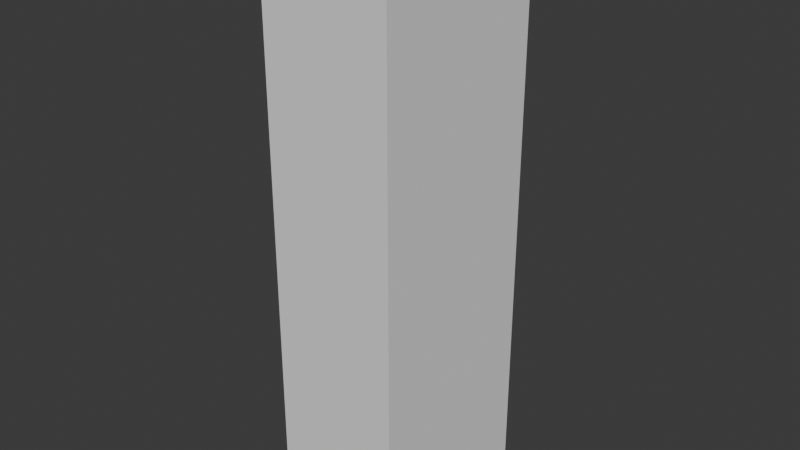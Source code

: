 # Source: fucking_tool.blend  (saved by Blender 4.0.36; exported with 4.5.12 LTS)
import bpy
from mathutils import Matrix  # noqa: F401  (used for matrix-valued properties, if any)

bpy.ops.wm.read_factory_settings(use_empty=True)
scene = bpy.context.scene
scene.name = 'Scene'

# ---- collections
col_collection = bpy.data.collections.new('Collection'); scene.collection.children.link(col_collection)
col_fucking_tool = bpy.data.collections.new('fucking_tool'); scene.collection.children.link(col_fucking_tool)
col_fucking_tool_phy = bpy.data.collections.new('fucking_tool_phy'); scene.collection.children.link(col_fucking_tool_phy)

# ---- images (referenced by path relative to the original .blend; pixels are not part of the script)
import os
ASSET_DIR = os.environ.get("B2B_ASSET_DIR", "")  # directory of the original .blend (textures are referenced by path, not embedded)
HERE = os.path.dirname(os.path.abspath(__file__))  # packed textures are extracted next to this script under _unpacked/

def load_image(name, relpath, width, height, colorspace="sRGB"):
    """Load a texture the original file referenced (path relative to the .blend, or extracted next to this script)."""
    p = next((c for c in (os.path.join(HERE, relpath), os.path.join(ASSET_DIR, relpath)) if relpath and os.path.exists(c)), "")
    if p:
        img = bpy.data.images.load(p, check_existing=True)
        img.name = name
    else:  # same state as the original file: an image datablock whose file is absent (Cycles renders it pink)
        img = bpy.data.images.new(name, width, height)
        img.source = "FILE"
        img.filepath = "//" + (relpath or name)
    img.colorspace_settings.name = colorspace
    return img
img_fucking_tool_psd = load_image('fucking_tool.psd', 'fucking_tool.psd', 1024, 1024, 'sRGB')

# ---- materials (node trees are filled in below, after node groups)
mat_fucking_tool = bpy.data.materials.new('fucking_tool')
mat_fucking_tool.alpha_threshold = 0.0
mat_fucking_tool.use_transparent_shadow = False
mat_fucking_tool.roughness = 0.5
mat_fucking_tool.line_color = (0.0, 0.0, 0.0, 1.0)

# ---- material node trees
mat_fucking_tool.use_nodes = True; mat_fucking_tool.node_tree.nodes.clear()
_N = mat_fucking_tool.node_tree.nodes; _L = mat_fucking_tool.node_tree.links
n0 = _N.new('ShaderNodeOutputMaterial'); n0.name = 'Material Output'; n0.location = (800, 221)
n1 = _N.new('ShaderNodeBsdfPrincipled'); n1.name = 'Principled BSDF'; n1.location = (10, 300)
n1.inputs[3].default_value = 1.0
n2 = _N.new('ShaderNodeTexImage'); n2.name = 'Image Texture'; n2.location = (-306, 232)
n2.image = img_fucking_tool_psd
n2.interpolation = 'Closest'
n3 = _N.new('ShaderNodeTexCoord'); n3.name = 'Texture Coordinate'; n3.location = (-586, 252)
n4 = _N.new('ShaderNodeMixShader'); n4.name = 'Mix Shader'; n4.location = (591, 191)
n5 = _N.new('ShaderNodeBsdfTransparent'); n5.name = 'Transparent BSDF'; n5.location = (333, 105)
_L.new(n4.outputs[0], n0.inputs[0])
_L.new(n2.outputs[0], n1.inputs[0])
_L.new(n3.outputs[2], n2.inputs[0])
_L.new(n2.outputs[1], n4.inputs[0])
_L.new(n1.outputs[0], n4.inputs[2])
_L.new(n5.outputs[0], n4.inputs[1])
n0.is_active_output = True

# ---- world
world_world = bpy.data.worlds.new('World'); scene.world = world_world
world_world.use_nodes = True; world_world.node_tree.nodes.clear()
_N = world_world.node_tree.nodes; _L = world_world.node_tree.links
n0 = _N.new('ShaderNodeOutputWorld'); n0.name = 'World Output'; n0.location = (300, 300)
n1 = _N.new('ShaderNodeBackground'); n1.name = 'Background'; n1.location = (10, 300)
n1.inputs[0].default_value = (0.05088, 0.05088, 0.05088, 1.0)
_L.new(n1.outputs[0], n0.inputs[0])
n0.is_active_output = True
world_world.color = (0.05088, 0.05088, 0.05088)
world_world.use_sun_shadow = False
world_world.sun_shadow_jitter_overblur = 0.0

# ---- meshes
me_cylinder = bpy.data.meshes.new('Cylinder')
me_cylinder.from_pydata([(-7.018e-10, 0.03028, -0.08204), (-7.018e-10, 0.03028, 0.1239), (0.02622, 0.01514, -0.08204), (0.02622, 0.01514, 0.1239), (0.02622, -0.01514, -0.08204), (0.02622, -0.01514, 0.1239), (-7.018e-10, -0.03028, -0.08204), (-7.018e-10, -0.03028, 0.1239), (-0.02622, -0.01514, -0.08204), (-0.02622, -0.01514, 0.1239), (-0.02622, 0.01514, -0.08204), (-0.02622, 0.01514, 0.1239), (-1.042e-09, 0.04497, -0.08204), (0.03895, 0.02249, -0.08204), (0.03895, -0.02249, -0.08204), (-1.042e-09, -0.04497, -0.08204), (-0.03895, -0.02249, -0.08204), (-0.03895, 0.02249, -0.08204), (-3.518e-11, 0.04497, -0.1169), (0.03895, 0.02249, -0.1169), (0.03895, -0.02249, -0.1169), (-3.518e-11, -0.04497, -0.1169), (-0.03895, -0.02249, -0.1169), (-0.03895, 0.02249, -0.1169), (9.089e-13, 0.02619, -0.1373), (0.02268, 0.01309, -0.1373), (0.02268, -0.01309, -0.1373), (9.089e-13, -0.02619, -0.1373), (-0.02268, -0.01309, -0.1373), (-0.02268, 0.01309, -0.1373), (0.0, 3.76e-10, -0.146), (-8.837e-10, 0.03812, -0.0223), (-8.837e-10, 0.03812, 0.06411), (0.03301, 0.01906, 0.06411), (0.03301, 0.01906, -0.0223), (0.03301, -0.01906, 0.06411), (0.03301, -0.01906, -0.0223), (-8.837e-10, -0.03812, 0.06411), (-8.837e-10, -0.03812, -0.0223), (-0.03301, -0.01906, 0.06411), (-0.03301, -0.01906, -0.0223), (-0.03301, 0.01906, 0.06411), (-0.03301, 0.01906, -0.0223), (-7.461e-10, 0.03219, 0.02091), (0.02787, 0.01609, 0.02091), (0.02787, -0.01609, 0.02091), (-7.461e-10, -0.03219, 0.02091), (-0.02787, -0.01609, 0.02091), (-0.02787, 0.01609, 0.02091), (-9.124e-10, 0.03936, 0.1239), (0.03409, 0.01968, 0.1239), (0.03409, -0.01968, 0.1239), (-9.124e-10, -0.03936, 0.1239), (-0.03409, -0.01968, 0.1239), (-0.03409, 0.01968, 0.1239), (3.655e-09, 0.03936, 0.1541), (0.03409, 0.01968, 0.1541), (0.03409, -0.01968, 0.1541), (3.655e-09, -0.03936, 0.1541), (-0.03409, -0.01968, 0.1541), (-0.03409, 0.01968, 0.1541), (-0.01413, -0.01413, 0.1521), (-0.02019, -0.02019, 0.3136), (-0.01413, 0.01413, 0.1521), (-0.02019, 0.02019, 0.3136), (0.01413, -0.01413, 0.1521), (0.01009, -0.02019, 0.3136), (0.01413, 0.01413, 0.1521), (0.01009, 0.02019, 0.3136), (-0.03498, -0.01479, 0.2232), (-0.03498, -0.01479, 0.2627), (-0.03498, 0.01479, 0.2627), (-0.03498, 0.01479, 0.2232), (-0.005392, 0.01479, 0.2627), (-0.005392, 0.01479, 0.2232), (-0.005392, -0.01479, 0.2627), (-0.005392, -0.01479, 0.2232), (-0.02019, -0.02019, 0.354), (-0.02019, 0.02019, 0.354), (0.01009, 0.02019, 0.354), (0.01009, -0.02019, 0.354), (0.02019, -0.1009, 0.4347), (0.02019, -0.1009, 0.2329), (0.02019, 0.1009, 0.4347), (0.02019, 0.1009, 0.2329), (-0.0323, -0.01341, 0.3289), (-0.0323, -0.004882, 0.3472), (-0.0323, 0.004882, 0.3204), (-0.0323, 0.01341, 0.3387), (0.0323, -0.01341, 0.3289), (0.0323, -0.004882, 0.3472), (0.0323, 0.004882, 0.3204), (0.0323, 0.01341, 0.3387), (-0.01579, -0.01433, 0.3652), (-0.01579, 0.01433, 0.3652), (0.0057, 0.01433, 0.3652), (0.0057, -0.01433, 0.3652), (-0.02125, -0.01003, 0.39), (-0.02125, 0.01003, 0.39), (-0.007132, 0.01003, 0.3952), (-0.007132, -0.01003, 0.3952), (-0.03301, -0.01003, 0.422), (-0.03301, 0.01003, 0.422), (-0.0189, 0.01003, 0.4272), (-0.0189, -0.01003, 0.4272), (-0.03863, -0.01798, 0.429), (-0.03863, 0.01798, 0.429), (-0.01918, 0.01798, 0.4362), (-0.01918, -0.01798, 0.4362), (-0.04787, -0.011, 0.4718), (-0.04787, 0.011, 0.4718), (-0.04157, 0.011, 0.4742), (-0.04157, -0.011, 0.4742)], [], [(32, 1, 3, 33), (33, 3, 5, 35), (35, 5, 7, 37), (37, 7, 9, 39), (11, 9, 53, 54), (39, 9, 11, 41), (41, 11, 1, 32), (8, 10, 17, 16), (16, 17, 23, 22), (0, 2, 13, 12), (4, 6, 15, 14), (10, 0, 12, 17), (6, 8, 16, 15), (2, 4, 14, 13), (23, 18, 24, 29), (14, 15, 21, 20), (12, 13, 19, 18), (17, 12, 18, 23), (15, 16, 22, 21), (13, 14, 20, 19), (28, 29, 30), (21, 22, 28, 27), (19, 20, 26, 25), (22, 23, 29, 28), (20, 21, 27, 26), (18, 19, 25, 24), (26, 27, 30), (24, 25, 30), (29, 24, 30), (27, 28, 30), (25, 26, 30), (10, 42, 31, 0), (48, 41, 32, 43), (8, 40, 42, 10), (47, 39, 41, 48), (6, 38, 40, 8), (46, 37, 39, 47), (4, 36, 38, 6), (45, 35, 37, 46), (2, 34, 36, 4), (44, 33, 35, 45), (0, 31, 34, 2), (43, 32, 33, 44), (31, 43, 44, 34), (34, 44, 45, 36), (36, 45, 46, 38), (38, 46, 47, 40), (40, 47, 48, 42), (42, 48, 43, 31), (54, 53, 59, 60), (3, 1, 49, 50), (7, 5, 51, 52), (1, 11, 54, 49), (9, 7, 52, 53), (5, 3, 50, 51), (56, 55, 60, 59, 58, 57), (52, 51, 57, 58), (50, 49, 55, 56), (49, 54, 60, 55), (53, 52, 58, 59), (51, 50, 56, 57), (70, 62, 64, 71), (71, 64, 68, 73), (73, 68, 66, 75), (75, 66, 62, 70), (63, 67, 65, 61), (64, 62, 77, 78), (65, 76, 69, 61), (76, 75, 70, 69), (67, 74, 76, 65), (74, 73, 75, 76), (63, 72, 74, 67), (72, 71, 73, 74), (61, 69, 72, 63), (69, 70, 71, 72), (80, 79, 95, 96), (62, 66, 80, 77), (68, 64, 78, 79), (66, 68, 79, 80), (81, 82, 84, 83), (85, 86, 88, 87), (87, 88, 92, 91), (91, 92, 90, 89), (89, 90, 86, 85), (87, 91, 89, 85), (92, 88, 86, 90), (94, 93, 97, 98), (78, 77, 93, 94), (77, 80, 96, 93), (79, 78, 94, 95), (97, 100, 104, 101), (93, 96, 100, 97), (95, 94, 98, 99), (96, 95, 99, 100), (104, 103, 107, 108), (99, 98, 102, 103), (100, 99, 103, 104), (98, 97, 101, 102), (105, 108, 112, 109), (102, 101, 105, 106), (101, 104, 108, 105), (103, 102, 106, 107), (111, 110, 109, 112), (107, 106, 110, 111), (108, 107, 111, 112), (106, 105, 109, 110)])
_uv = me_cylinder.uv_layers.new(name='UVMap')
_uv.uv.foreach_set('vector', [0.07196, 0.5694, 0.07189, 0.4393, 0.1288, 0.4389, 0.1436, 0.5689, 0.1436, 0.5697, 0.1521, 0.4389, 0.218, 0.4389, 0.2265, 0.5697, 0.6622, 0.1302, 0.677, 0.0, 0.7339, 0.001847, 0.7338, 0.1325, 0.7338, 0.1325, 0.7339, 0.001847, 0.791, 2.564e-05, 0.8058, 0.1302, 0.4754, 0.8572, 0.5324, 0.8243, 0.5495, 0.8342, 0.4754, 0.877, 0.2265, 0.5667, 0.235, 0.4389, 0.3009, 0.4389, 0.3094, 0.5667, 0.0, 0.569, 0.01474, 0.439, 0.07189, 0.4393, 0.07196, 0.5694, 0.5772, 0.8356, 0.6342, 0.8684, 0.6342, 0.9003, 0.5495, 0.8516, 0.4013, 0.877, 0.4991, 0.877, 0.4991, 0.9524, 0.4013, 0.9524, 0.6912, 0.8355, 0.6912, 0.7697, 0.7189, 0.7537, 0.7189, 0.8514, 0.6342, 0.7369, 0.5772, 0.7699, 0.5495, 0.754, 0.6342, 0.705, 0.6342, 0.8684, 0.6912, 0.8355, 0.7189, 0.8514, 0.6342, 0.9003, 0.5772, 0.7699, 0.5772, 0.8356, 0.5495, 0.8516, 0.5495, 0.754, 0.6912, 0.7697, 0.6342, 0.7369, 0.6342, 0.705, 0.7189, 0.7537, 0.3852, 0.6083, 0.3858, 0.5234, 0.4295, 0.5236, 0.4292, 0.573, 0.3878, 0.6083, 0.3851, 0.6928, 0.3094, 0.6928, 0.3121, 0.6083, 0.3099, 0.5234, 0.3094, 0.4389, 0.3852, 0.439, 0.3858, 0.5234, 0.3094, 0.6083, 0.3099, 0.5234, 0.3858, 0.5234, 0.3852, 0.6083, 0.3851, 0.6928, 0.3878, 0.7777, 0.3121, 0.7777, 0.3094, 0.6928, 0.8058, 0.8799, 0.9035, 0.8799, 0.9035, 0.9553, 0.8058, 0.9553, 0.748, 0.4904, 0.7973, 0.5189, 0.7485, 0.5476, 0.6622, 0.4978, 0.7468, 0.4489, 0.748, 0.4904, 0.6987, 0.5189, 0.8058, 0.9553, 0.9035, 0.9553, 0.8831, 0.9959, 0.8262, 0.9959, 0.4013, 0.9524, 0.4991, 0.9524, 0.4787, 1.0, 0.4218, 1.0, 0.6622, 0.5956, 0.6622, 0.4978, 0.6987, 0.5189, 0.6987, 0.5758, 0.3858, 0.5234, 0.3852, 0.439, 0.4292, 0.4744, 0.4295, 0.5236, 0.6987, 0.5758, 0.6987, 0.5189, 0.7485, 0.5476, 0.7973, 0.5758, 0.748, 0.6043, 0.7485, 0.5476, 0.7973, 0.5189, 0.7973, 0.5758, 0.7485, 0.5476, 0.6987, 0.5189, 0.748, 0.4904, 0.7485, 0.5476, 0.748, 0.6043, 0.6987, 0.5758, 0.7485, 0.5476, 0.01474, 0.8867, 0.0, 0.7568, 0.07196, 0.7573, 0.07189, 0.887, 0.01115, 0.6628, 0.0, 0.569, 0.07196, 0.5694, 0.07191, 0.6632, 0.235, 0.8844, 0.2265, 0.7536, 0.3094, 0.7536, 0.3009, 0.8844, 0.2329, 0.6613, 0.2265, 0.5667, 0.3094, 0.5667, 0.3029, 0.6613, 0.7339, 0.4489, 0.7338, 0.3201, 0.8058, 0.3178, 0.791, 0.4471, 0.7338, 0.2256, 0.7338, 0.1325, 0.8058, 0.1302, 0.7946, 0.2237, 0.677, 0.447, 0.6622, 0.3178, 0.7338, 0.3201, 0.7339, 0.4489, 0.6734, 0.2236, 0.6622, 0.1302, 0.7338, 0.1325, 0.7338, 0.2256, 0.1521, 0.8846, 0.1436, 0.7567, 0.2265, 0.7567, 0.218, 0.8846, 0.15, 0.6621, 0.1436, 0.5697, 0.2265, 0.5697, 0.22, 0.6621, 0.07189, 0.887, 0.07196, 0.7573, 0.1436, 0.7568, 0.1288, 0.8866, 0.07191, 0.6632, 0.07196, 0.5694, 0.1436, 0.5689, 0.1324, 0.6628, 0.07196, 0.7573, 0.07191, 0.6632, 0.1324, 0.6628, 0.1436, 0.7568, 0.1436, 0.7567, 0.15, 0.6621, 0.22, 0.6621, 0.2265, 0.7567, 0.6622, 0.3178, 0.6734, 0.2236, 0.7338, 0.2256, 0.7338, 0.3201, 0.7338, 0.3201, 0.7338, 0.2256, 0.7946, 0.2237, 0.8058, 0.3178, 0.2265, 0.7536, 0.2329, 0.6613, 0.3029, 0.6613, 0.3094, 0.7536, 0.0, 0.7568, 0.01115, 0.6628, 0.07191, 0.6632, 0.07196, 0.7573, 0.7932, 0.6043, 0.7932, 0.6899, 0.7277, 0.6899, 0.7277, 0.6043, 0.4184, 0.7584, 0.4184, 0.8243, 0.4013, 0.8341, 0.4013, 0.7486, 0.5324, 0.7585, 0.4754, 0.7255, 0.4754, 0.7058, 0.5495, 0.7486, 0.4184, 0.8243, 0.4754, 0.8572, 0.4754, 0.877, 0.4013, 0.8341, 0.5324, 0.8243, 0.5324, 0.7585, 0.5495, 0.7486, 0.5495, 0.8342, 0.4754, 0.7255, 0.4184, 0.7584, 0.4013, 0.7486, 0.4754, 0.7058, 0.9539, 0.8373, 0.8798, 0.8799, 0.8058, 0.837, 0.8058, 0.7515, 0.8798, 0.7089, 0.9539, 0.7518, 0.7189, 0.779, 0.7213, 0.7051, 0.787, 0.705, 0.7846, 0.779, 0.3752, 0.7777, 0.3757, 0.8517, 0.3099, 0.8517, 0.3094, 0.7777, 0.3757, 0.8517, 0.3752, 0.926, 0.3094, 0.926, 0.3099, 0.8517, 0.7213, 0.8533, 0.7189, 0.779, 0.7846, 0.779, 0.787, 0.8533, 0.7277, 0.6043, 0.7277, 0.6899, 0.6622, 0.6899, 0.6622, 0.6043, 0.9053, 0.4552, 0.8935, 0.3482, 0.9813, 0.3482, 0.9696, 0.4552, 0.4413, 0.4602, 0.4792, 0.3514, 0.545, 0.3548, 0.5056, 0.4635, 0.8175, 0.4655, 0.8058, 0.3585, 0.8935, 0.3585, 0.8818, 0.4655, 0.5935, 0.4632, 0.5541, 0.3552, 0.6198, 0.3518, 0.6577, 0.4599, 0.2265, 0.9458, 0.2265, 0.8844, 0.2879, 0.8844, 0.2879, 0.9458, 0.9813, 0.3482, 0.8935, 0.3482, 0.8935, 0.2609, 0.9813, 0.2609, 0.5635, 0.705, 0.5979, 0.5487, 0.6622, 0.5454, 0.6249, 0.7019, 0.5979, 0.5487, 0.5935, 0.4632, 0.6577, 0.4599, 0.6622, 0.5454, 0.8189, 0.7089, 0.8175, 0.5509, 0.8818, 0.5509, 0.8804, 0.7089, 0.8175, 0.5509, 0.8175, 0.4655, 0.8818, 0.4655, 0.8818, 0.5509, 0.4741, 0.7026, 0.4369, 0.5459, 0.5011, 0.5492, 0.5355, 0.7058, 0.4369, 0.5459, 0.4413, 0.4602, 0.5056, 0.4635, 0.5011, 0.5492, 0.9067, 0.6989, 0.9053, 0.5405, 0.9696, 0.5405, 0.9682, 0.6989, 0.9053, 0.5405, 0.9053, 0.4552, 0.9696, 0.4552, 0.9696, 0.5405, 0.8935, 0.2712, 0.8058, 0.2712, 0.8185, 0.2459, 0.8808, 0.2459, 0.6198, 0.3518, 0.5541, 0.3552, 0.5495, 0.2676, 0.6153, 0.2642, 0.545, 0.3548, 0.4792, 0.3514, 0.4838, 0.2638, 0.5495, 0.2672, 0.8935, 0.3585, 0.8058, 0.3585, 0.8058, 0.2712, 0.8935, 0.2712, 0.4369, 0.435, 8.547e-08, 0.435, 5.233e-08, 2.616e-08, 0.4369, -6.572e-09, 0.3878, 0.6523, 0.4315, 0.6525, 0.4315, 0.6964, 0.3878, 0.6962, 0.9934, 0.9899, 0.9539, 0.9898, 0.9539, 0.8493, 0.9934, 0.8494, 0.4315, 0.6522, 0.3878, 0.6523, 0.3878, 0.6085, 0.4315, 0.6083, 0.7595, 0.8533, 0.8003, 0.8534, 0.8003, 0.9938, 0.7595, 0.9938, 0.9539, 0.8493, 0.9539, 0.7089, 0.9942, 0.7089, 0.9942, 0.8493, 0.7595, 0.854, 0.7595, 0.9943, 0.7189, 0.9937, 0.7189, 0.8533, 0.9686, 0.2375, 0.9063, 0.2375, 0.9156, 0.1827, 0.9592, 0.1827, 0.9813, 0.2609, 0.8935, 0.2609, 0.9063, 0.2375, 0.9686, 0.2375, 0.6153, 0.2642, 0.5495, 0.2676, 0.5578, 0.242, 0.6045, 0.2396, 0.5495, 0.2672, 0.4838, 0.2638, 0.4946, 0.2397, 0.5412, 0.2421, 0.6136, 0.1847, 0.5823, 0.1751, 0.6043, 0.1045, 0.6355, 0.1141, 0.6045, 0.2396, 0.5578, 0.242, 0.5823, 0.1751, 0.6136, 0.1847, 0.5412, 0.2421, 0.4946, 0.2397, 0.4855, 0.1851, 0.5167, 0.1754, 0.8808, 0.2459, 0.8185, 0.2459, 0.8278, 0.1783, 0.8715, 0.1783, 0.8715, 0.1066, 0.8278, 0.1066, 0.8105, 0.0871, 0.8887, 0.0871, 0.5167, 0.1754, 0.4855, 0.1851, 0.4635, 0.1144, 0.4948, 0.1047, 0.8715, 0.1783, 0.8278, 0.1783, 0.8278, 0.1066, 0.8715, 0.1066, 0.9592, 0.1827, 0.9156, 0.1827, 0.9156, 0.111, 0.9592, 0.111, 0.6469, 0.09922, 0.6038, 0.08588, 0.6482, 1.561e-07, 0.6622, 0.004638, 0.9592, 0.111, 0.9156, 0.111, 0.8983, 0.09453, 0.9765, 0.09453, 0.6355, 0.1141, 0.6043, 0.1045, 0.6038, 0.08588, 0.6469, 0.09922, 0.4948, 0.1047, 0.4635, 0.1144, 0.4522, 0.0987, 0.4952, 0.08534, 0.4962, 0.4911, 0.4823, 0.4913, 0.4823, 0.4436, 0.4962, 0.4433, 0.4952, 0.08534, 0.4522, 0.0987, 0.4369, 0.004644, 0.4508, -2.526e-07, 0.8887, 0.0871, 0.8105, 0.0871, 0.8257, 0.0, 0.8736, 0.0, 0.9765, 0.09453, 0.8983, 0.09453, 0.9135, 0.0, 0.9614, 0.0])
me_cylinder.materials.append(mat_fucking_tool)
me_cylinder.update()
me_plane = bpy.data.meshes.new('Plane')
me_plane.from_pydata([(-0.0724, -0.1037, -0.1557), (0.0724, -0.1037, -0.1557), (-0.0724, 0.1037, -0.1557), (0.0724, 0.1037, -0.1557), (-0.0724, 0.1037, 0.4847), (-0.0724, -0.1037, 0.4847), (0.0724, -0.1037, 0.4847), (0.0724, 0.1037, 0.4847)], [], [(0, 2, 3, 1), (5, 6, 7, 4), (0, 1, 6, 5), (1, 3, 7, 6), (2, 0, 5, 4), (3, 2, 4, 7)])
_uv = me_plane.uv_layers.new(name='UVMap')
_uv.uv.foreach_set('vector', [0.0, 0.0, 0.0, 1.0, 1.0, 1.0, 1.0, 0.0, 0.0, 0.0, 1.0, 0.0, 1.0, 1.0, 0.0, 1.0, 0.0, 0.0, 1.0, 0.0, 1.0, 0.0, 0.0, 0.0, 1.0, 0.0, 1.0, 1.0, 1.0, 1.0, 1.0, 0.0, 0.0, 1.0, 0.0, 0.0, 0.0, 0.0, 0.0, 1.0, 1.0, 1.0, 0.0, 1.0, 0.0, 1.0, 1.0, 1.0])
me_plane.update()

# ---- objects
ob_fucking_tool = bpy.data.objects.new('fucking_tool', me_cylinder)
ob_fucking_tool_phy = bpy.data.objects.new('fucking_tool_phy', me_plane)

# ---- transforms, parenting, visibility, modifiers, constraints
ob_fucking_tool.location = (0.0, 0.0, 0.0)
ob_fucking_tool_phy.location = (0.0, 0.0, 0.0)

# ---- collection membership
col_fucking_tool.objects.link(ob_fucking_tool)
col_fucking_tool_phy.objects.link(ob_fucking_tool_phy)

# ---- scene / render settings (as saved in the file)
scene.frame_start = 1; scene.frame_end = 250; scene.frame_set(1)
scene.render.engine = 'BLENDER_EEVEE_NEXT'
scene.cycles.sampling_pattern = 'TABULATED_SOBOL'
bpy.context.view_layer.update()

# ---- added for rendering (the .blend has no active camera and no usable light): camera, sun
cam_auto = bpy.data.cameras.new('AutoCamera')
cam_auto.lens = 50.0
cam_auto.sensor_width = 36.0
cam_auto.clip_end = 1000.0
ob_auto_camera = bpy.data.objects.new('AutoCamera', cam_auto)
scene.collection.objects.link(ob_auto_camera)
ob_auto_camera.location = (0.637084, -0.764501, 0.674168)
ob_auto_camera.rotation_euler = (1.09748, -7.21219e-08, 0.694738)
scene.camera = ob_auto_camera
light_auto_sun = bpy.data.lights.new('AutoSun', 'SUN')
light_auto_sun.energy = 3.0
light_auto_sun.angle = 0.0523599
ob_auto_sun = bpy.data.objects.new('AutoSun', light_auto_sun)
scene.collection.objects.link(ob_auto_sun)
ob_auto_sun.rotation_euler = (0.872665, 0.174533, 0.523599)
bpy.context.view_layer.update()
